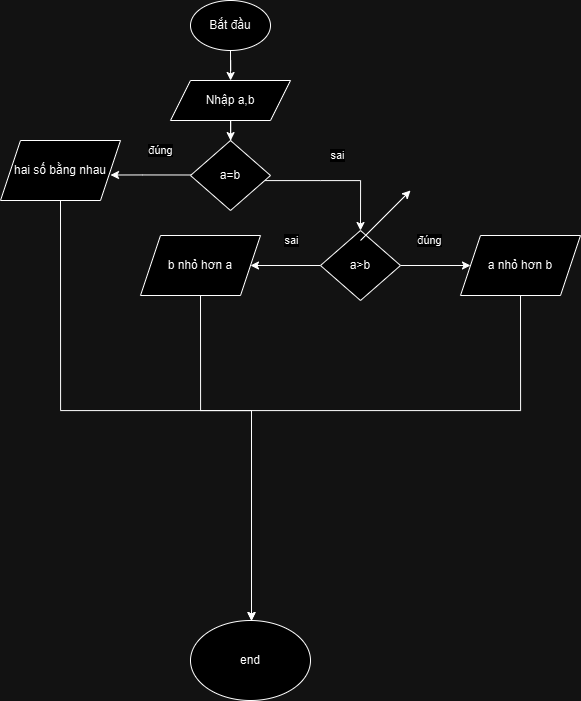

The diagram above was exported from draw.io. Its source (the exported page's mxGraphModel, read from the mxfile embedded in the PNG):
<mxGraphModel dx="1909" dy="949" grid="1" gridSize="10" guides="1" tooltips="1" connect="1" arrows="1" fold="1" page="1" pageScale="1" pageWidth="827" pageHeight="1169" math="0" shadow="0">
  <root>
    <mxCell id="0" />
    <mxCell id="1" parent="0" />
    <mxCell id="ysynxtN_UTgHQ2Tz3ugA-8" value="" style="edgeStyle=orthogonalEdgeStyle;rounded=0;orthogonalLoop=1;jettySize=auto;html=1;" edge="1" parent="1" source="ysynxtN_UTgHQ2Tz3ugA-1" target="ysynxtN_UTgHQ2Tz3ugA-7">
      <mxGeometry relative="1" as="geometry" />
    </mxCell>
    <mxCell id="ysynxtN_UTgHQ2Tz3ugA-1" value="&lt;font style=&quot;vertical-align: inherit;&quot;&gt;&lt;font style=&quot;vertical-align: inherit;&quot;&gt;Bắt đầu&lt;/font&gt;&lt;/font&gt;" style="ellipse;whiteSpace=wrap;html=1;" vertex="1" parent="1">
      <mxGeometry x="220" y="70" width="80" height="50" as="geometry" />
    </mxCell>
    <mxCell id="ysynxtN_UTgHQ2Tz3ugA-10" value="" style="edgeStyle=orthogonalEdgeStyle;rounded=0;orthogonalLoop=1;jettySize=auto;html=1;" edge="1" parent="1" source="ysynxtN_UTgHQ2Tz3ugA-7" target="ysynxtN_UTgHQ2Tz3ugA-9">
      <mxGeometry relative="1" as="geometry" />
    </mxCell>
    <mxCell id="ysynxtN_UTgHQ2Tz3ugA-7" value="&lt;font style=&quot;vertical-align: inherit;&quot;&gt;&lt;font style=&quot;vertical-align: inherit;&quot;&gt;Nhập a,b&lt;/font&gt;&lt;/font&gt;" style="shape=parallelogram;perimeter=parallelogramPerimeter;whiteSpace=wrap;html=1;fixedSize=1;" vertex="1" parent="1">
      <mxGeometry x="200" y="150" width="120" height="40" as="geometry" />
    </mxCell>
    <mxCell id="ysynxtN_UTgHQ2Tz3ugA-14" value="sai" style="edgeStyle=orthogonalEdgeStyle;rounded=0;orthogonalLoop=1;jettySize=auto;html=1;" edge="1" parent="1" source="ysynxtN_UTgHQ2Tz3ugA-9">
      <mxGeometry y="25" relative="1" as="geometry">
        <mxPoint x="390" y="300" as="targetPoint" />
        <Array as="points">
          <mxPoint x="350" y="250" />
          <mxPoint x="350" y="250" />
        </Array>
        <mxPoint as="offset" />
      </mxGeometry>
    </mxCell>
    <mxCell id="ysynxtN_UTgHQ2Tz3ugA-16" value="đúng" style="edgeStyle=orthogonalEdgeStyle;rounded=0;orthogonalLoop=1;jettySize=auto;html=1;" edge="1" parent="1">
      <mxGeometry x="-0.1081" y="-24" relative="1" as="geometry">
        <mxPoint x="230.24142857142868" y="244.5" as="sourcePoint" />
        <mxPoint x="140.00333333333327" y="244.5" as="targetPoint" />
        <Array as="points">
          <mxPoint x="171.67000000000002" y="244.5" />
          <mxPoint x="171.67000000000002" y="244.5" />
        </Array>
        <mxPoint as="offset" />
      </mxGeometry>
    </mxCell>
    <mxCell id="ysynxtN_UTgHQ2Tz3ugA-9" value="a=b" style="rhombus;whiteSpace=wrap;html=1;" vertex="1" parent="1">
      <mxGeometry x="220" y="210" width="80" height="70" as="geometry" />
    </mxCell>
    <mxCell id="ysynxtN_UTgHQ2Tz3ugA-18" value="đúng" style="edgeStyle=orthogonalEdgeStyle;rounded=0;orthogonalLoop=1;jettySize=auto;html=1;" edge="1" parent="1" source="ysynxtN_UTgHQ2Tz3ugA-13" target="ysynxtN_UTgHQ2Tz3ugA-17">
      <mxGeometry x="-0.1429" y="25" relative="1" as="geometry">
        <mxPoint as="offset" />
      </mxGeometry>
    </mxCell>
    <mxCell id="ysynxtN_UTgHQ2Tz3ugA-22" value="sai" style="edgeStyle=orthogonalEdgeStyle;rounded=0;orthogonalLoop=1;jettySize=auto;html=1;" edge="1" parent="1" source="ysynxtN_UTgHQ2Tz3ugA-13" target="ysynxtN_UTgHQ2Tz3ugA-21">
      <mxGeometry x="-0.1429" y="-25" relative="1" as="geometry">
        <mxPoint as="offset" />
      </mxGeometry>
    </mxCell>
    <mxCell id="ysynxtN_UTgHQ2Tz3ugA-13" value="a&amp;gt;b" style="rhombus;whiteSpace=wrap;html=1;" vertex="1" parent="1">
      <mxGeometry x="350" y="300" width="80" height="70" as="geometry" />
    </mxCell>
    <mxCell id="ysynxtN_UTgHQ2Tz3ugA-24" style="edgeStyle=orthogonalEdgeStyle;rounded=0;orthogonalLoop=1;jettySize=auto;html=1;exitX=0.5;exitY=1;exitDx=0;exitDy=0;" edge="1" parent="1" source="ysynxtN_UTgHQ2Tz3ugA-15">
      <mxGeometry relative="1" as="geometry">
        <mxPoint x="280" y="690" as="targetPoint" />
        <Array as="points">
          <mxPoint x="90" y="480" />
          <mxPoint x="281" y="480" />
        </Array>
      </mxGeometry>
    </mxCell>
    <mxCell id="ysynxtN_UTgHQ2Tz3ugA-15" value="hai số bằng nhau" style="shape=parallelogram;perimeter=parallelogramPerimeter;whiteSpace=wrap;html=1;fixedSize=1;" vertex="1" parent="1">
      <mxGeometry x="30" y="210" width="120" height="60" as="geometry" />
    </mxCell>
    <mxCell id="ysynxtN_UTgHQ2Tz3ugA-29" style="edgeStyle=orthogonalEdgeStyle;rounded=0;orthogonalLoop=1;jettySize=auto;html=1;exitX=0.5;exitY=1;exitDx=0;exitDy=0;" edge="1" parent="1" source="ysynxtN_UTgHQ2Tz3ugA-17">
      <mxGeometry relative="1" as="geometry">
        <mxPoint x="280" y="690" as="targetPoint" />
        <Array as="points">
          <mxPoint x="550" y="480" />
          <mxPoint x="281" y="480" />
        </Array>
      </mxGeometry>
    </mxCell>
    <mxCell id="ysynxtN_UTgHQ2Tz3ugA-17" value="a nhỏ hơn b" style="shape=parallelogram;perimeter=parallelogramPerimeter;whiteSpace=wrap;html=1;fixedSize=1;" vertex="1" parent="1">
      <mxGeometry x="490" y="305" width="120" height="60" as="geometry" />
    </mxCell>
    <mxCell id="ysynxtN_UTgHQ2Tz3ugA-31" style="edgeStyle=orthogonalEdgeStyle;rounded=0;orthogonalLoop=1;jettySize=auto;html=1;exitX=0.5;exitY=1;exitDx=0;exitDy=0;" edge="1" parent="1" source="ysynxtN_UTgHQ2Tz3ugA-21">
      <mxGeometry relative="1" as="geometry">
        <mxPoint x="280" y="690" as="targetPoint" />
        <Array as="points">
          <mxPoint x="230" y="480" />
          <mxPoint x="281" y="480" />
        </Array>
      </mxGeometry>
    </mxCell>
    <mxCell id="ysynxtN_UTgHQ2Tz3ugA-21" value="b nhỏ hơn a" style="shape=parallelogram;perimeter=parallelogramPerimeter;whiteSpace=wrap;html=1;fixedSize=1;" vertex="1" parent="1">
      <mxGeometry x="170" y="305" width="120" height="60" as="geometry" />
    </mxCell>
    <mxCell id="ysynxtN_UTgHQ2Tz3ugA-23" value="" style="endArrow=classic;html=1;rounded=0;" edge="1" parent="1">
      <mxGeometry width="50" height="50" relative="1" as="geometry">
        <mxPoint x="390" y="310" as="sourcePoint" />
        <mxPoint x="440" y="260" as="targetPoint" />
      </mxGeometry>
    </mxCell>
    <mxCell id="ysynxtN_UTgHQ2Tz3ugA-32" value="end" style="ellipse;whiteSpace=wrap;html=1;" vertex="1" parent="1">
      <mxGeometry x="220" y="690" width="120" height="80" as="geometry" />
    </mxCell>
  </root>
</mxGraphModel>